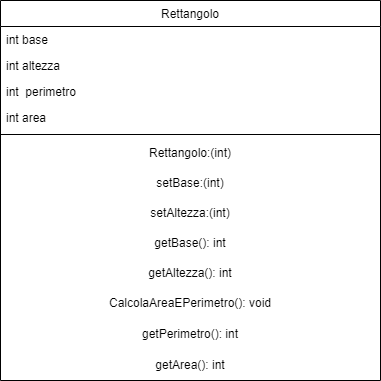

The diagram above was exported from draw.io. Its source (the exported page's mxGraphModel, read from the mxfile embedded in the PNG):
<mxGraphModel dx="1050" dy="534" grid="1" gridSize="10" guides="1" tooltips="1" connect="1" arrows="1" fold="1" page="1" pageScale="1" pageWidth="827" pageHeight="1169" math="0" shadow="0">
  <root>
    <mxCell id="WIyWlLk6GJQsqaUBKTNV-0" />
    <mxCell id="WIyWlLk6GJQsqaUBKTNV-1" parent="WIyWlLk6GJQsqaUBKTNV-0" />
    <mxCell id="zkfFHV4jXpPFQw0GAbJ--17" value="Rettangolo" style="swimlane;fontStyle=0;align=center;verticalAlign=top;childLayout=stackLayout;horizontal=1;startSize=26;horizontalStack=0;resizeParent=1;resizeLast=0;collapsible=1;marginBottom=0;rounded=0;shadow=0;strokeWidth=1;labelBorderColor=none;" parent="WIyWlLk6GJQsqaUBKTNV-1" vertex="1">
      <mxGeometry x="200" y="30" width="380" height="380" as="geometry">
        <mxRectangle x="550" y="140" width="160" height="26" as="alternateBounds" />
      </mxGeometry>
    </mxCell>
    <mxCell id="zkfFHV4jXpPFQw0GAbJ--18" value="int base" style="text;align=left;verticalAlign=top;spacingLeft=4;spacingRight=4;overflow=hidden;rotatable=0;points=[[0,0.5],[1,0.5]];portConstraint=eastwest;" parent="zkfFHV4jXpPFQw0GAbJ--17" vertex="1">
      <mxGeometry y="26" width="380" height="26" as="geometry" />
    </mxCell>
    <mxCell id="zkfFHV4jXpPFQw0GAbJ--19" value="int altezza" style="text;align=left;verticalAlign=top;spacingLeft=4;spacingRight=4;overflow=hidden;rotatable=0;points=[[0,0.5],[1,0.5]];portConstraint=eastwest;rounded=0;shadow=0;html=0;" parent="zkfFHV4jXpPFQw0GAbJ--17" vertex="1">
      <mxGeometry y="52" width="380" height="26" as="geometry" />
    </mxCell>
    <mxCell id="zkfFHV4jXpPFQw0GAbJ--20" value="int  perimetro" style="text;align=left;verticalAlign=top;spacingLeft=4;spacingRight=4;overflow=hidden;rotatable=0;points=[[0,0.5],[1,0.5]];portConstraint=eastwest;rounded=0;shadow=0;html=0;" parent="zkfFHV4jXpPFQw0GAbJ--17" vertex="1">
      <mxGeometry y="78" width="380" height="26" as="geometry" />
    </mxCell>
    <mxCell id="zkfFHV4jXpPFQw0GAbJ--21" value="int area" style="text;align=left;verticalAlign=top;spacingLeft=4;spacingRight=4;overflow=hidden;rotatable=0;points=[[0,0.5],[1,0.5]];portConstraint=eastwest;rounded=0;shadow=0;html=0;" parent="zkfFHV4jXpPFQw0GAbJ--17" vertex="1">
      <mxGeometry y="104" width="380" height="26" as="geometry" />
    </mxCell>
    <mxCell id="zkfFHV4jXpPFQw0GAbJ--23" value="" style="line;html=1;strokeWidth=1;align=left;verticalAlign=middle;spacingTop=-1;spacingLeft=3;spacingRight=3;rotatable=0;labelPosition=right;points=[];portConstraint=eastwest;" parent="zkfFHV4jXpPFQw0GAbJ--17" vertex="1">
      <mxGeometry y="130" width="380" height="8" as="geometry" />
    </mxCell>
    <mxCell id="abnRY7C1soqkEQBbnm7V-7" value="Rettangolo:(int)" style="text;html=1;strokeColor=none;fillColor=none;align=center;verticalAlign=middle;whiteSpace=wrap;rounded=0;" vertex="1" parent="zkfFHV4jXpPFQw0GAbJ--17">
      <mxGeometry y="138" width="380" height="30" as="geometry" />
    </mxCell>
    <mxCell id="abnRY7C1soqkEQBbnm7V-0" value="setBase:(int)" style="text;html=1;strokeColor=none;fillColor=none;align=center;verticalAlign=middle;whiteSpace=wrap;rounded=0;" vertex="1" parent="zkfFHV4jXpPFQw0GAbJ--17">
      <mxGeometry y="168" width="380" height="30" as="geometry" />
    </mxCell>
    <mxCell id="abnRY7C1soqkEQBbnm7V-3" value="setAltezza:(int)" style="text;html=1;strokeColor=none;fillColor=none;align=center;verticalAlign=middle;whiteSpace=wrap;rounded=0;" vertex="1" parent="zkfFHV4jXpPFQw0GAbJ--17">
      <mxGeometry y="198" width="380" height="30" as="geometry" />
    </mxCell>
    <mxCell id="abnRY7C1soqkEQBbnm7V-4" value="getBase(): int" style="text;html=1;strokeColor=none;fillColor=none;align=center;verticalAlign=middle;whiteSpace=wrap;rounded=0;" vertex="1" parent="zkfFHV4jXpPFQw0GAbJ--17">
      <mxGeometry y="228" width="380" height="30" as="geometry" />
    </mxCell>
    <mxCell id="abnRY7C1soqkEQBbnm7V-5" value="getAltezza(): int" style="text;html=1;strokeColor=none;fillColor=none;align=center;verticalAlign=middle;whiteSpace=wrap;rounded=0;" vertex="1" parent="zkfFHV4jXpPFQw0GAbJ--17">
      <mxGeometry y="258" width="380" height="30" as="geometry" />
    </mxCell>
    <mxCell id="abnRY7C1soqkEQBbnm7V-6" value="CalcolaAreaEPerimetro(): void" style="text;html=1;strokeColor=none;fillColor=none;align=center;verticalAlign=middle;whiteSpace=wrap;rounded=0;" vertex="1" parent="zkfFHV4jXpPFQw0GAbJ--17">
      <mxGeometry y="288" width="380" height="30" as="geometry" />
    </mxCell>
    <mxCell id="abnRY7C1soqkEQBbnm7V-8" value="getPerimetro(): int" style="text;html=1;strokeColor=none;fillColor=none;align=center;verticalAlign=middle;whiteSpace=wrap;rounded=0;" vertex="1" parent="zkfFHV4jXpPFQw0GAbJ--17">
      <mxGeometry y="318" width="380" height="32" as="geometry" />
    </mxCell>
    <mxCell id="abnRY7C1soqkEQBbnm7V-9" value="getArea(): int" style="text;html=1;strokeColor=none;fillColor=none;align=center;verticalAlign=middle;whiteSpace=wrap;rounded=0;" vertex="1" parent="zkfFHV4jXpPFQw0GAbJ--17">
      <mxGeometry y="350" width="380" height="30" as="geometry" />
    </mxCell>
  </root>
</mxGraphModel>